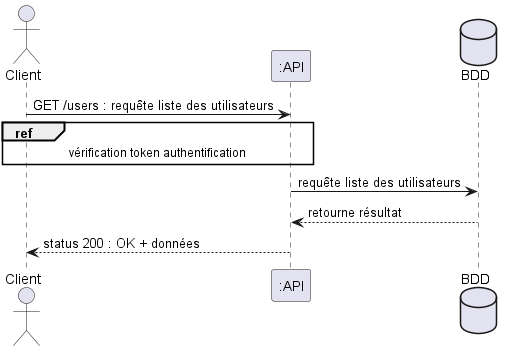

The diagram above was rendered by PlantUML. Its source (embedded in the PNG):
@startuml liste utilisateurs
actor Client
participant ":API" as API
database BDD


Client -> API : GET /users : requête liste des utilisateurs

ref over Client, API : vérification token authentification

API -> BDD : requête liste des utilisateurs
BDD --> API : retourne résultat
API --> Client : status 200 : OK + données




@enduml